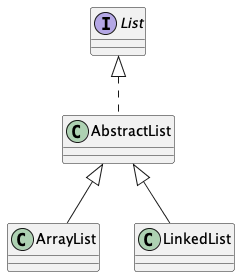

The diagram above was rendered by PlantUML. Its source (embedded in the PNG):
@startuml

interface List{

}

class AbstractList implements List{

}

class ArrayList extends AbstractList{

}

class LinkedList extends AbstractList{

}
	
@enduml